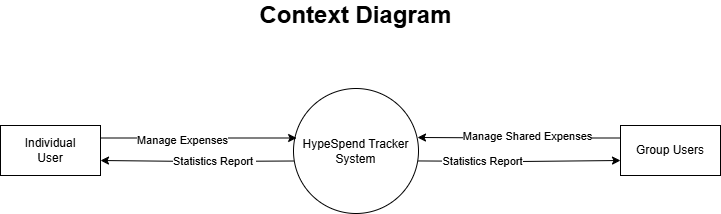

The diagram above was exported from draw.io. Its source (the exported page's mxGraphModel, read from the mxfile embedded in the PNG):
<mxGraphModel dx="1036" dy="536" grid="1" gridSize="10" guides="1" tooltips="1" connect="1" arrows="1" fold="1" page="1" pageScale="1" pageWidth="850" pageHeight="1100" math="0" shadow="0">
  <root>
    <mxCell id="0" />
    <mxCell id="1" parent="0" />
    <mxCell id="e0QDQdikMGjRPEhJ-O23-5" value="Individual&lt;div&gt;User&lt;/div&gt;" style="html=1;dashed=0;whiteSpace=wrap;" parent="1" vertex="1">
      <mxGeometry x="70" y="525" width="100" height="50" as="geometry" />
    </mxCell>
    <mxCell id="MHzec6JhlIpFcZ2lQL2x-1" style="edgeStyle=orthogonalEdgeStyle;rounded=0;orthogonalLoop=1;jettySize=auto;html=1;exitX=0;exitY=0.5;exitDx=0;exitDy=0;entryX=1;entryY=0.5;entryDx=0;entryDy=0;" parent="1" edge="1">
      <mxGeometry relative="1" as="geometry">
        <mxPoint x="362.99999999999943" y="560.5" as="sourcePoint" />
        <mxPoint x="170" y="560" as="targetPoint" />
      </mxGeometry>
    </mxCell>
    <mxCell id="MHzec6JhlIpFcZ2lQL2x-3" value="Statistics Report&amp;nbsp;" style="edgeLabel;html=1;align=center;verticalAlign=middle;resizable=0;points=[];" parent="MHzec6JhlIpFcZ2lQL2x-1" vertex="1" connectable="0">
      <mxGeometry x="-0.1745" relative="1" as="geometry">
        <mxPoint as="offset" />
      </mxGeometry>
    </mxCell>
    <mxCell id="MHzec6JhlIpFcZ2lQL2x-2" style="edgeStyle=orthogonalEdgeStyle;rounded=0;orthogonalLoop=1;jettySize=auto;html=1;exitX=1;exitY=0.5;exitDx=0;exitDy=0;" parent="1" edge="1">
      <mxGeometry relative="1" as="geometry">
        <mxPoint x="488.00000000000034" y="560.45" as="sourcePoint" />
        <mxPoint x="690" y="559.9976190476191" as="targetPoint" />
      </mxGeometry>
    </mxCell>
    <mxCell id="MHzec6JhlIpFcZ2lQL2x-4" value="Statistics Report" style="edgeLabel;html=1;align=center;verticalAlign=middle;resizable=0;points=[];" parent="MHzec6JhlIpFcZ2lQL2x-2" vertex="1" connectable="0">
      <mxGeometry x="-0.3696" relative="1" as="geometry">
        <mxPoint as="offset" />
      </mxGeometry>
    </mxCell>
    <mxCell id="e0QDQdikMGjRPEhJ-O23-6" value="HypeSpend Tracker System" style="shape=ellipse;html=1;dashed=0;whiteSpace=wrap;aspect=fixed;perimeter=ellipsePerimeter;" parent="1" vertex="1">
      <mxGeometry x="363" y="488" width="125" height="125" as="geometry" />
    </mxCell>
    <mxCell id="e0QDQdikMGjRPEhJ-O23-11" value="Group Users" style="html=1;dashed=0;whiteSpace=wrap;" parent="1" vertex="1">
      <mxGeometry x="690" y="525" width="100" height="50" as="geometry" />
    </mxCell>
    <mxCell id="e0QDQdikMGjRPEhJ-O23-12" style="edgeStyle=orthogonalEdgeStyle;rounded=0;orthogonalLoop=1;jettySize=auto;html=1;exitX=0;exitY=0.25;exitDx=0;exitDy=0;entryX=0.992;entryY=0.392;entryDx=0;entryDy=0;entryPerimeter=0;" parent="1" source="e0QDQdikMGjRPEhJ-O23-11" target="e0QDQdikMGjRPEhJ-O23-6" edge="1">
      <mxGeometry relative="1" as="geometry" />
    </mxCell>
    <mxCell id="e0QDQdikMGjRPEhJ-O23-13" value="Manage Shared Expenses" style="edgeLabel;html=1;align=center;verticalAlign=middle;resizable=0;points=[];" parent="e0QDQdikMGjRPEhJ-O23-12" connectable="0" vertex="1">
      <mxGeometry x="-0.0781" y="-2" relative="1" as="geometry">
        <mxPoint as="offset" />
      </mxGeometry>
    </mxCell>
    <mxCell id="e0QDQdikMGjRPEhJ-O23-16" style="edgeStyle=orthogonalEdgeStyle;rounded=0;orthogonalLoop=1;jettySize=auto;html=1;exitX=1;exitY=0.25;exitDx=0;exitDy=0;entryX=0.025;entryY=0.396;entryDx=0;entryDy=0;entryPerimeter=0;" parent="1" source="e0QDQdikMGjRPEhJ-O23-5" target="e0QDQdikMGjRPEhJ-O23-6" edge="1">
      <mxGeometry relative="1" as="geometry" />
    </mxCell>
    <mxCell id="e0QDQdikMGjRPEhJ-O23-17" value="Manage Expenses" style="edgeLabel;html=1;align=center;verticalAlign=middle;resizable=0;points=[];" parent="e0QDQdikMGjRPEhJ-O23-16" connectable="0" vertex="1">
      <mxGeometry x="-0.1698" y="-2" relative="1" as="geometry">
        <mxPoint as="offset" />
      </mxGeometry>
    </mxCell>
    <mxCell id="8SEJtcIH1u6ewq1jAkmv-1" value="Context Diagram" style="text;html=1;align=center;verticalAlign=middle;whiteSpace=wrap;rounded=0;fontSize=24;fontStyle=1" parent="1" vertex="1">
      <mxGeometry x="328" y="400" width="195" height="30" as="geometry" />
    </mxCell>
  </root>
</mxGraphModel>